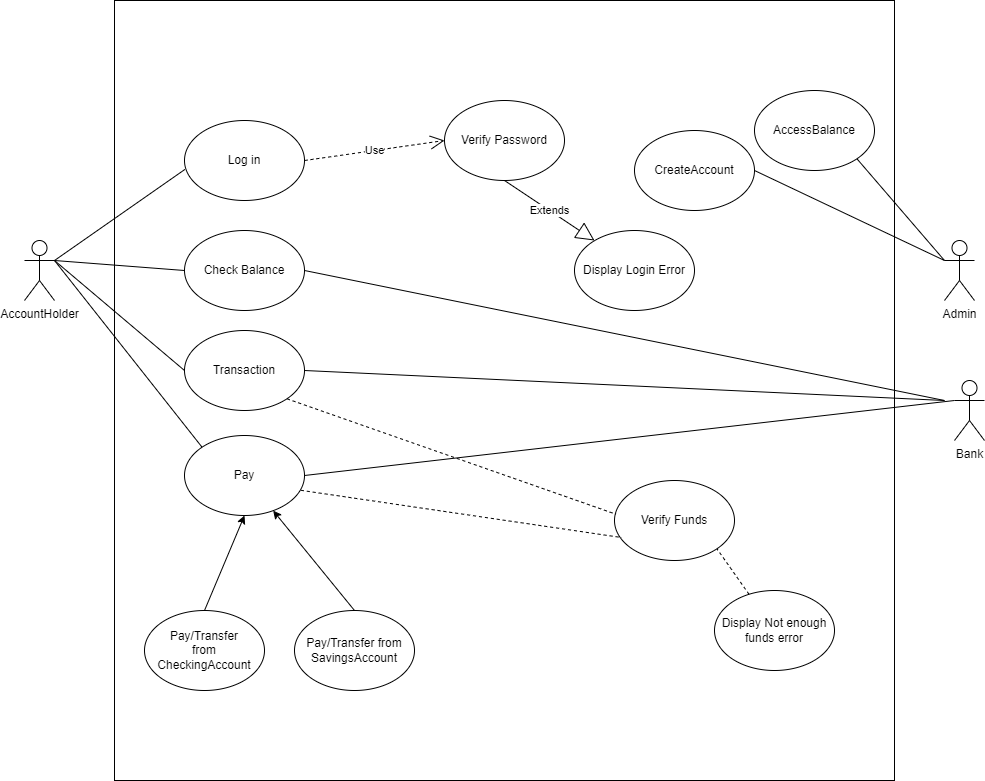

The diagram above was exported from draw.io. Its source (the exported page's mxGraphModel, read from the mxfile embedded in the PNG):
<mxGraphModel dx="1278" dy="513" grid="1" gridSize="10" guides="1" tooltips="1" connect="1" arrows="1" fold="1" page="1" pageScale="1" pageWidth="827" pageHeight="1169" math="0" shadow="0">
  <root>
    <mxCell id="0" />
    <mxCell id="1" parent="0" />
    <mxCell id="J2JIkaCgu6YmGhnxwTHW-1" value="" style="whiteSpace=wrap;html=1;aspect=fixed;" vertex="1" parent="1">
      <mxGeometry x="150" y="70" width="780" height="780" as="geometry" />
    </mxCell>
    <mxCell id="J2JIkaCgu6YmGhnxwTHW-2" value="AccountHolder" style="shape=umlActor;verticalLabelPosition=bottom;verticalAlign=top;html=1;outlineConnect=0;" vertex="1" parent="1">
      <mxGeometry x="60" y="310" width="30" height="60" as="geometry" />
    </mxCell>
    <mxCell id="J2JIkaCgu6YmGhnxwTHW-3" value="Admin" style="shape=umlActor;verticalLabelPosition=bottom;verticalAlign=top;html=1;outlineConnect=0;" vertex="1" parent="1">
      <mxGeometry x="980" y="310" width="30" height="60" as="geometry" />
    </mxCell>
    <mxCell id="J2JIkaCgu6YmGhnxwTHW-4" value="Log in" style="ellipse;whiteSpace=wrap;html=1;" vertex="1" parent="1">
      <mxGeometry x="220" y="190" width="120" height="80" as="geometry" />
    </mxCell>
    <mxCell id="J2JIkaCgu6YmGhnxwTHW-5" value="Check Balance" style="ellipse;whiteSpace=wrap;html=1;" vertex="1" parent="1">
      <mxGeometry x="220" y="300" width="120" height="80" as="geometry" />
    </mxCell>
    <mxCell id="J2JIkaCgu6YmGhnxwTHW-6" value="Transaction" style="ellipse;whiteSpace=wrap;html=1;" vertex="1" parent="1">
      <mxGeometry x="220" y="400" width="120" height="80" as="geometry" />
    </mxCell>
    <mxCell id="J2JIkaCgu6YmGhnxwTHW-7" value="Pay" style="ellipse;whiteSpace=wrap;html=1;" vertex="1" parent="1">
      <mxGeometry x="220" y="505" width="120" height="80" as="geometry" />
    </mxCell>
    <mxCell id="J2JIkaCgu6YmGhnxwTHW-12" value="CreateAccount" style="ellipse;whiteSpace=wrap;html=1;" vertex="1" parent="1">
      <mxGeometry x="670" y="200" width="120" height="80" as="geometry" />
    </mxCell>
    <mxCell id="J2JIkaCgu6YmGhnxwTHW-13" value="AccessBalance" style="ellipse;whiteSpace=wrap;html=1;" vertex="1" parent="1">
      <mxGeometry x="790" y="160" width="120" height="80" as="geometry" />
    </mxCell>
    <mxCell id="J2JIkaCgu6YmGhnxwTHW-14" value="" style="endArrow=none;html=1;rounded=0;entryX=0.003;entryY=0.612;entryDx=0;entryDy=0;entryPerimeter=0;" edge="1" parent="1" target="J2JIkaCgu6YmGhnxwTHW-4">
      <mxGeometry width="50" height="50" relative="1" as="geometry">
        <mxPoint x="90" y="330" as="sourcePoint" />
        <mxPoint x="440" y="400" as="targetPoint" />
        <Array as="points" />
      </mxGeometry>
    </mxCell>
    <mxCell id="J2JIkaCgu6YmGhnxwTHW-15" value="" style="endArrow=none;html=1;rounded=0;exitX=1;exitY=0.3333333333333333;exitDx=0;exitDy=0;exitPerimeter=0;entryX=0;entryY=0.5;entryDx=0;entryDy=0;" edge="1" parent="1" source="J2JIkaCgu6YmGhnxwTHW-2" target="J2JIkaCgu6YmGhnxwTHW-5">
      <mxGeometry width="50" height="50" relative="1" as="geometry">
        <mxPoint x="390" y="450" as="sourcePoint" />
        <mxPoint x="440" y="400" as="targetPoint" />
      </mxGeometry>
    </mxCell>
    <mxCell id="J2JIkaCgu6YmGhnxwTHW-16" value="" style="endArrow=none;html=1;rounded=0;entryX=0;entryY=0.5;entryDx=0;entryDy=0;" edge="1" parent="1" target="J2JIkaCgu6YmGhnxwTHW-6">
      <mxGeometry width="50" height="50" relative="1" as="geometry">
        <mxPoint x="90" y="330" as="sourcePoint" />
        <mxPoint x="440" y="400" as="targetPoint" />
      </mxGeometry>
    </mxCell>
    <mxCell id="J2JIkaCgu6YmGhnxwTHW-17" value="" style="endArrow=none;html=1;rounded=0;entryX=0;entryY=0;entryDx=0;entryDy=0;" edge="1" parent="1" target="J2JIkaCgu6YmGhnxwTHW-7">
      <mxGeometry width="50" height="50" relative="1" as="geometry">
        <mxPoint x="90" y="330" as="sourcePoint" />
        <mxPoint x="440" y="400" as="targetPoint" />
      </mxGeometry>
    </mxCell>
    <mxCell id="J2JIkaCgu6YmGhnxwTHW-18" value="" style="endArrow=none;html=1;rounded=0;exitX=1;exitY=0.5;exitDx=0;exitDy=0;entryX=0;entryY=0.3333333333333333;entryDx=0;entryDy=0;entryPerimeter=0;" edge="1" parent="1" source="J2JIkaCgu6YmGhnxwTHW-12" target="J2JIkaCgu6YmGhnxwTHW-3">
      <mxGeometry width="50" height="50" relative="1" as="geometry">
        <mxPoint x="390" y="450" as="sourcePoint" />
        <mxPoint x="440" y="400" as="targetPoint" />
      </mxGeometry>
    </mxCell>
    <mxCell id="J2JIkaCgu6YmGhnxwTHW-19" value="" style="endArrow=none;html=1;rounded=0;exitX=1;exitY=1;exitDx=0;exitDy=0;" edge="1" parent="1" source="J2JIkaCgu6YmGhnxwTHW-13">
      <mxGeometry width="50" height="50" relative="1" as="geometry">
        <mxPoint x="410" y="320" as="sourcePoint" />
        <mxPoint x="980" y="330" as="targetPoint" />
      </mxGeometry>
    </mxCell>
    <mxCell id="J2JIkaCgu6YmGhnxwTHW-21" value="" style="endArrow=none;html=1;rounded=0;entryX=1;entryY=0.5;entryDx=0;entryDy=0;" edge="1" parent="1" target="J2JIkaCgu6YmGhnxwTHW-5">
      <mxGeometry width="50" height="50" relative="1" as="geometry">
        <mxPoint x="980" y="470" as="sourcePoint" />
        <mxPoint x="460" y="430" as="targetPoint" />
      </mxGeometry>
    </mxCell>
    <mxCell id="J2JIkaCgu6YmGhnxwTHW-23" value="" style="endArrow=none;html=1;rounded=0;exitX=1;exitY=0.5;exitDx=0;exitDy=0;" edge="1" parent="1" source="J2JIkaCgu6YmGhnxwTHW-6">
      <mxGeometry width="50" height="50" relative="1" as="geometry">
        <mxPoint x="410" y="480" as="sourcePoint" />
        <mxPoint x="980" y="470" as="targetPoint" />
      </mxGeometry>
    </mxCell>
    <mxCell id="J2JIkaCgu6YmGhnxwTHW-24" value="" style="endArrow=none;html=1;rounded=0;exitX=1;exitY=0.5;exitDx=0;exitDy=0;entryX=0;entryY=0.3333333333333333;entryDx=0;entryDy=0;entryPerimeter=0;" edge="1" parent="1" source="J2JIkaCgu6YmGhnxwTHW-7" target="J2JIkaCgu6YmGhnxwTHW-25">
      <mxGeometry width="50" height="50" relative="1" as="geometry">
        <mxPoint x="410" y="480" as="sourcePoint" />
        <mxPoint x="980" y="330" as="targetPoint" />
      </mxGeometry>
    </mxCell>
    <mxCell id="J2JIkaCgu6YmGhnxwTHW-25" value="Bank" style="shape=umlActor;verticalLabelPosition=bottom;verticalAlign=top;html=1;outlineConnect=0;" vertex="1" parent="1">
      <mxGeometry x="990" y="450" width="30" height="60" as="geometry" />
    </mxCell>
    <mxCell id="J2JIkaCgu6YmGhnxwTHW-26" value="Verify Password" style="ellipse;whiteSpace=wrap;html=1;" vertex="1" parent="1">
      <mxGeometry x="480" y="170" width="120" height="80" as="geometry" />
    </mxCell>
    <mxCell id="J2JIkaCgu6YmGhnxwTHW-27" value="Display Login Error" style="ellipse;whiteSpace=wrap;html=1;" vertex="1" parent="1">
      <mxGeometry x="610" y="300" width="120" height="80" as="geometry" />
    </mxCell>
    <mxCell id="J2JIkaCgu6YmGhnxwTHW-28" value="Pay/Transfer&lt;br&gt;from CheckingAccount" style="ellipse;whiteSpace=wrap;html=1;" vertex="1" parent="1">
      <mxGeometry x="180" y="680" width="120" height="80" as="geometry" />
    </mxCell>
    <mxCell id="J2JIkaCgu6YmGhnxwTHW-29" value="Pay/Transfer from&lt;br&gt;SavingsAccount" style="ellipse;whiteSpace=wrap;html=1;" vertex="1" parent="1">
      <mxGeometry x="330" y="680" width="120" height="80" as="geometry" />
    </mxCell>
    <mxCell id="J2JIkaCgu6YmGhnxwTHW-30" value="Use" style="endArrow=open;endSize=12;dashed=1;html=1;rounded=0;entryX=0;entryY=0.5;entryDx=0;entryDy=0;exitX=1;exitY=0.5;exitDx=0;exitDy=0;" edge="1" parent="1" source="J2JIkaCgu6YmGhnxwTHW-4" target="J2JIkaCgu6YmGhnxwTHW-26">
      <mxGeometry width="160" relative="1" as="geometry">
        <mxPoint x="470" y="520" as="sourcePoint" />
        <mxPoint x="630" y="520" as="targetPoint" />
        <mxPoint as="offset" />
      </mxGeometry>
    </mxCell>
    <mxCell id="J2JIkaCgu6YmGhnxwTHW-31" value="Extends" style="endArrow=block;endSize=16;endFill=0;html=1;rounded=0;exitX=0.5;exitY=1;exitDx=0;exitDy=0;" edge="1" parent="1" source="J2JIkaCgu6YmGhnxwTHW-26">
      <mxGeometry width="160" relative="1" as="geometry">
        <mxPoint x="470" y="310" as="sourcePoint" />
        <mxPoint x="630" y="310" as="targetPoint" />
      </mxGeometry>
    </mxCell>
    <mxCell id="J2JIkaCgu6YmGhnxwTHW-34" value="Verify Funds" style="ellipse;whiteSpace=wrap;html=1;" vertex="1" parent="1">
      <mxGeometry x="650" y="550" width="120" height="80" as="geometry" />
    </mxCell>
    <mxCell id="J2JIkaCgu6YmGhnxwTHW-35" value="" style="endArrow=none;dashed=1;html=1;rounded=0;entryX=0.013;entryY=0.422;entryDx=0;entryDy=0;entryPerimeter=0;exitX=1;exitY=1;exitDx=0;exitDy=0;" edge="1" parent="1" source="J2JIkaCgu6YmGhnxwTHW-6" target="J2JIkaCgu6YmGhnxwTHW-34">
      <mxGeometry width="50" height="50" relative="1" as="geometry">
        <mxPoint x="530" y="490" as="sourcePoint" />
        <mxPoint x="580" y="440" as="targetPoint" />
      </mxGeometry>
    </mxCell>
    <mxCell id="J2JIkaCgu6YmGhnxwTHW-36" value="" style="endArrow=none;dashed=1;html=1;rounded=0;exitX=0.97;exitY=0.685;exitDx=0;exitDy=0;exitPerimeter=0;entryX=0.06;entryY=0.713;entryDx=0;entryDy=0;entryPerimeter=0;" edge="1" parent="1" source="J2JIkaCgu6YmGhnxwTHW-7" target="J2JIkaCgu6YmGhnxwTHW-34">
      <mxGeometry width="50" height="50" relative="1" as="geometry">
        <mxPoint x="530" y="490" as="sourcePoint" />
        <mxPoint x="580" y="440" as="targetPoint" />
      </mxGeometry>
    </mxCell>
    <mxCell id="J2JIkaCgu6YmGhnxwTHW-37" value="Display Not enough funds error" style="ellipse;whiteSpace=wrap;html=1;" vertex="1" parent="1">
      <mxGeometry x="750" y="660" width="120" height="80" as="geometry" />
    </mxCell>
    <mxCell id="J2JIkaCgu6YmGhnxwTHW-38" value="" style="endArrow=none;dashed=1;html=1;rounded=0;entryX=1;entryY=1;entryDx=0;entryDy=0;" edge="1" parent="1" source="J2JIkaCgu6YmGhnxwTHW-37" target="J2JIkaCgu6YmGhnxwTHW-34">
      <mxGeometry width="50" height="50" relative="1" as="geometry">
        <mxPoint x="530" y="660" as="sourcePoint" />
        <mxPoint x="580" y="610" as="targetPoint" />
      </mxGeometry>
    </mxCell>
    <mxCell id="J2JIkaCgu6YmGhnxwTHW-39" value="" style="endArrow=classic;html=1;rounded=0;exitX=0.5;exitY=0;exitDx=0;exitDy=0;entryX=0.5;entryY=1;entryDx=0;entryDy=0;" edge="1" parent="1" source="J2JIkaCgu6YmGhnxwTHW-28" target="J2JIkaCgu6YmGhnxwTHW-7">
      <mxGeometry width="50" height="50" relative="1" as="geometry">
        <mxPoint x="530" y="550" as="sourcePoint" />
        <mxPoint x="580" y="500" as="targetPoint" />
      </mxGeometry>
    </mxCell>
    <mxCell id="J2JIkaCgu6YmGhnxwTHW-40" value="" style="endArrow=classic;html=1;rounded=0;exitX=0.5;exitY=0;exitDx=0;exitDy=0;" edge="1" parent="1" source="J2JIkaCgu6YmGhnxwTHW-29" target="J2JIkaCgu6YmGhnxwTHW-7">
      <mxGeometry width="50" height="50" relative="1" as="geometry">
        <mxPoint x="530" y="550" as="sourcePoint" />
        <mxPoint x="580" y="500" as="targetPoint" />
      </mxGeometry>
    </mxCell>
  </root>
</mxGraphModel>